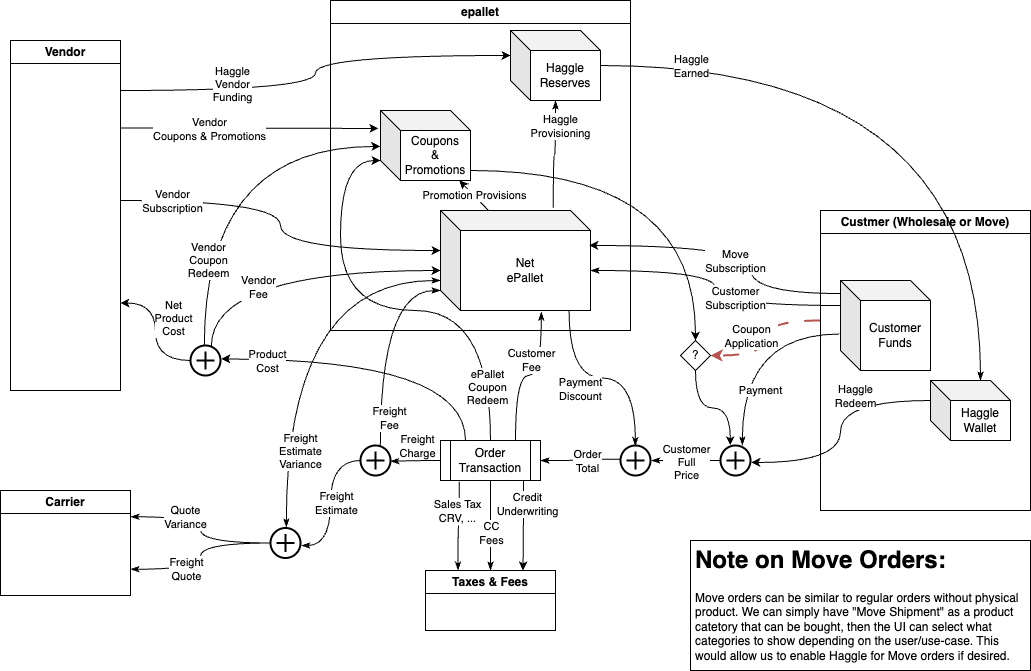

The diagram above was exported from draw.io. Its source (the exported page's mxGraphModel, read from the mxfile embedded in the PNG):
<mxGraphModel dx="1273" dy="672" grid="1" gridSize="10" guides="1" tooltips="1" connect="1" arrows="1" fold="1" page="1" pageScale="1" pageWidth="1100" pageHeight="850" math="0" shadow="0">
  <root>
    <mxCell id="0" />
    <mxCell id="1" parent="0" />
    <mxCell id="146" style="edgeStyle=orthogonalEdgeStyle;curved=1;html=1;entryX=-0.024;entryY=0.257;entryDx=0;entryDy=0;entryPerimeter=0;strokeWidth=1;startArrow=none;startFill=0;endArrow=classic;endFill=1;exitX=1;exitY=0.25;exitDx=0;exitDy=0;" edge="1" parent="1" source="2" target="116">
      <mxGeometry relative="1" as="geometry" />
    </mxCell>
    <mxCell id="147" value="Vendor&lt;br&gt;Coupons &amp;amp; Promotions" style="edgeLabel;html=1;align=center;verticalAlign=middle;resizable=0;points=[];" vertex="1" connectable="0" parent="146">
      <mxGeometry x="-0.3156" y="-1" relative="1" as="geometry">
        <mxPoint as="offset" />
      </mxGeometry>
    </mxCell>
    <mxCell id="2" value="Vendor" style="swimlane;whiteSpace=wrap;html=1;" parent="1" vertex="1">
      <mxGeometry x="60" y="70" width="110" height="350" as="geometry" />
    </mxCell>
    <mxCell id="3" value="epallet" style="swimlane;whiteSpace=wrap;html=1;" parent="1" vertex="1">
      <mxGeometry x="380" y="30" width="300" height="330" as="geometry" />
    </mxCell>
    <mxCell id="28" value="Haggle&lt;br&gt;Reserves" style="shape=cube;whiteSpace=wrap;html=1;boundedLbl=1;backgroundOutline=1;darkOpacity=0.05;darkOpacity2=0.1;" parent="3" vertex="1">
      <mxGeometry x="180" y="30" width="90" height="70" as="geometry" />
    </mxCell>
    <mxCell id="55" style="edgeStyle=orthogonalEdgeStyle;curved=1;html=1;strokeColor=default;endArrow=classicThin;endFill=1;exitX=0.752;exitY=-0.027;exitDx=0;exitDy=0;exitPerimeter=0;" parent="3" source="37" target="28" edge="1">
      <mxGeometry relative="1" as="geometry" />
    </mxCell>
    <mxCell id="61" value="Haggle&lt;br&gt;Provisioning" style="edgeLabel;html=1;align=center;verticalAlign=middle;resizable=0;points=[];" parent="55" vertex="1" connectable="0">
      <mxGeometry x="-0.5312" y="-1" relative="1" as="geometry">
        <mxPoint x="6" y="-56" as="offset" />
      </mxGeometry>
    </mxCell>
    <mxCell id="117" value="Promotion Provisions" style="edgeStyle=none;html=1;exitX=0.323;exitY=0.005;exitDx=0;exitDy=0;exitPerimeter=0;" edge="1" parent="3" source="37" target="116">
      <mxGeometry relative="1" as="geometry" />
    </mxCell>
    <mxCell id="37" value="Net&lt;br&gt;ePallet" style="shape=cube;whiteSpace=wrap;html=1;boundedLbl=1;backgroundOutline=1;darkOpacity=0.05;darkOpacity2=0.1;" parent="3" vertex="1">
      <mxGeometry x="110" y="210" width="150" height="100" as="geometry" />
    </mxCell>
    <mxCell id="116" value="Coupons&lt;br&gt;&amp;amp;&lt;br&gt;Promotions" style="shape=cube;whiteSpace=wrap;html=1;boundedLbl=1;backgroundOutline=1;darkOpacity=0.05;darkOpacity2=0.1;" vertex="1" parent="3">
      <mxGeometry x="50" y="110" width="90" height="70" as="geometry" />
    </mxCell>
    <mxCell id="124" style="edgeStyle=orthogonalEdgeStyle;curved=1;html=1;entryX=1;entryY=0.5;entryDx=0;entryDy=0;endArrow=classic;endFill=1;dashed=1;dashPattern=8 8;strokeWidth=2;fillColor=#f8cecc;strokeColor=#b85450;" edge="1" parent="1" target="120">
      <mxGeometry relative="1" as="geometry">
        <mxPoint x="870" y="350" as="sourcePoint" />
      </mxGeometry>
    </mxCell>
    <mxCell id="127" value="Coupon&lt;br&gt;Application" style="edgeLabel;html=1;align=center;verticalAlign=middle;resizable=0;points=[];" vertex="1" connectable="0" parent="124">
      <mxGeometry x="0.3354" y="-8" relative="1" as="geometry">
        <mxPoint x="-8" y="-12" as="offset" />
      </mxGeometry>
    </mxCell>
    <mxCell id="4" value="Custmer (Wholesale or Move)" style="swimlane;whiteSpace=wrap;html=1;" parent="1" vertex="1">
      <mxGeometry x="870" y="240" width="210" height="300" as="geometry" />
    </mxCell>
    <mxCell id="29" value="Haggle Wallet" style="shape=cube;whiteSpace=wrap;html=1;boundedLbl=1;backgroundOutline=1;darkOpacity=0.05;darkOpacity2=0.1;" parent="4" vertex="1">
      <mxGeometry x="110" y="170" width="80" height="60" as="geometry" />
    </mxCell>
    <mxCell id="32" value="Customer Funds" style="shape=cube;whiteSpace=wrap;html=1;boundedLbl=1;backgroundOutline=1;darkOpacity=0.05;darkOpacity2=0.1;" parent="4" vertex="1">
      <mxGeometry x="20" y="70" width="90" height="90" as="geometry" />
    </mxCell>
    <mxCell id="5" value="Carrier" style="swimlane;whiteSpace=wrap;html=1;" parent="1" vertex="1">
      <mxGeometry x="50" y="520" width="130" height="105" as="geometry" />
    </mxCell>
    <mxCell id="80" value="Taxes &amp;amp; Fees" style="swimlane;whiteSpace=wrap;html=1;" parent="1" vertex="1">
      <mxGeometry x="475" y="600" width="130" height="60" as="geometry" />
    </mxCell>
    <mxCell id="81" style="edgeStyle=orthogonalEdgeStyle;curved=1;html=1;entryX=0.25;entryY=0;entryDx=0;entryDy=0;strokeColor=default;endArrow=classicThin;endFill=1;exitX=0.188;exitY=1.029;exitDx=0;exitDy=0;exitPerimeter=0;" parent="1" source="57" target="80" edge="1">
      <mxGeometry relative="1" as="geometry" />
    </mxCell>
    <mxCell id="82" value="Sales Tax&lt;br&gt;CRV, ..." style="edgeLabel;html=1;align=center;verticalAlign=middle;resizable=0;points=[];" parent="81" vertex="1" connectable="0">
      <mxGeometry x="-0.1179" y="-2" relative="1" as="geometry">
        <mxPoint y="-11" as="offset" />
      </mxGeometry>
    </mxCell>
    <mxCell id="83" style="edgeStyle=orthogonalEdgeStyle;curved=1;html=1;entryX=0.5;entryY=0;entryDx=0;entryDy=0;strokeColor=default;endArrow=classicThin;endFill=1;exitX=0.5;exitY=1;exitDx=0;exitDy=0;" parent="1" source="57" target="80" edge="1">
      <mxGeometry relative="1" as="geometry" />
    </mxCell>
    <mxCell id="84" value="CC&lt;br&gt;Fees" style="edgeLabel;html=1;align=center;verticalAlign=middle;resizable=0;points=[];" parent="83" vertex="1" connectable="0">
      <mxGeometry x="-0.3179" relative="1" as="geometry">
        <mxPoint y="21" as="offset" />
      </mxGeometry>
    </mxCell>
    <mxCell id="130" style="edgeStyle=orthogonalEdgeStyle;curved=1;html=1;entryX=-0.002;entryY=0.514;entryDx=0;entryDy=0;entryPerimeter=0;strokeWidth=1;endArrow=classic;endFill=1;exitX=0.461;exitY=-0.005;exitDx=0;exitDy=0;exitPerimeter=0;" edge="1" parent="1" source="47" target="116">
      <mxGeometry relative="1" as="geometry" />
    </mxCell>
    <mxCell id="131" value="Vendor&lt;br&gt;Coupon&lt;br&gt;Redeem" style="edgeLabel;html=1;align=center;verticalAlign=middle;resizable=0;points=[];" vertex="1" connectable="0" parent="130">
      <mxGeometry x="0.2625" y="-36" relative="1" as="geometry">
        <mxPoint x="-34" y="78" as="offset" />
      </mxGeometry>
    </mxCell>
    <mxCell id="144" style="edgeStyle=orthogonalEdgeStyle;curved=1;html=1;entryX=1;entryY=0.75;entryDx=0;entryDy=0;strokeWidth=1;startArrow=none;startFill=0;endArrow=classic;endFill=1;" edge="1" parent="1" source="47" target="2">
      <mxGeometry relative="1" as="geometry" />
    </mxCell>
    <mxCell id="145" value="Net&lt;br&gt;Product&lt;br&gt;Cost" style="edgeLabel;html=1;align=center;verticalAlign=middle;resizable=0;points=[];" vertex="1" connectable="0" parent="144">
      <mxGeometry x="0.23" y="-17" relative="1" as="geometry">
        <mxPoint as="offset" />
      </mxGeometry>
    </mxCell>
    <mxCell id="47" value="" style="html=1;verticalLabelPosition=bottom;align=center;labelBackgroundColor=#ffffff;verticalAlign=top;strokeWidth=2;strokeColor=#000000;shadow=0;dashed=0;shape=mxgraph.ios7.icons.add;" parent="1" vertex="1">
      <mxGeometry x="240" y="375" width="30" height="30" as="geometry" />
    </mxCell>
    <mxCell id="48" style="edgeStyle=orthogonalEdgeStyle;curved=1;html=1;strokeColor=default;exitX=0.25;exitY=0;exitDx=0;exitDy=0;entryX=1.028;entryY=0.45;entryDx=0;entryDy=0;entryPerimeter=0;" parent="1" source="57" target="47" edge="1">
      <mxGeometry relative="1" as="geometry">
        <mxPoint x="415" y="380" as="targetPoint" />
      </mxGeometry>
    </mxCell>
    <mxCell id="109" value="Product&lt;br&gt;Cost" style="edgeLabel;html=1;align=center;verticalAlign=middle;resizable=0;points=[];" parent="48" vertex="1" connectable="0">
      <mxGeometry x="-0.0965" y="14" relative="1" as="geometry">
        <mxPoint x="-133" y="-12" as="offset" />
      </mxGeometry>
    </mxCell>
    <mxCell id="51" style="edgeStyle=orthogonalEdgeStyle;curved=1;html=1;entryX=0;entryY=0.6;entryDx=0;entryDy=0;entryPerimeter=0;strokeColor=default;exitX=0.695;exitY=0.028;exitDx=0;exitDy=0;exitPerimeter=0;" parent="1" source="47" target="37" edge="1">
      <mxGeometry relative="1" as="geometry">
        <mxPoint x="380" y="300" as="sourcePoint" />
      </mxGeometry>
    </mxCell>
    <mxCell id="74" value="Vendor&lt;br&gt;Fee" style="edgeLabel;html=1;align=center;verticalAlign=middle;resizable=0;points=[];" parent="51" vertex="1" connectable="0">
      <mxGeometry x="-0.038" y="-14" relative="1" as="geometry">
        <mxPoint x="-25" y="2" as="offset" />
      </mxGeometry>
    </mxCell>
    <mxCell id="104" style="edgeStyle=orthogonalEdgeStyle;curved=1;html=1;entryX=1.028;entryY=0.584;entryDx=0;entryDy=0;entryPerimeter=0;strokeColor=default;endArrow=classicThin;endFill=1;exitX=0;exitY=0.5;exitDx=0;exitDy=0;exitPerimeter=0;" parent="1" source="52" target="102" edge="1">
      <mxGeometry relative="1" as="geometry" />
    </mxCell>
    <mxCell id="105" value="Freight&lt;br&gt;Estimate" style="edgeLabel;html=1;align=center;verticalAlign=middle;resizable=0;points=[];" parent="104" vertex="1" connectable="0">
      <mxGeometry x="0.0769" relative="1" as="geometry">
        <mxPoint x="5" y="-6" as="offset" />
      </mxGeometry>
    </mxCell>
    <mxCell id="107" style="edgeStyle=orthogonalEdgeStyle;curved=1;html=1;strokeColor=default;endArrow=classicThin;endFill=1;exitX=0.661;exitY=0.034;exitDx=0;exitDy=0;exitPerimeter=0;entryX=0;entryY=0;entryDx=0;entryDy=80;entryPerimeter=0;" parent="1" source="52" target="37" edge="1">
      <mxGeometry relative="1" as="geometry">
        <mxPoint x="420" y="270" as="targetPoint" />
      </mxGeometry>
    </mxCell>
    <mxCell id="108" value="Freight&lt;br&gt;Fee" style="edgeLabel;html=1;align=center;verticalAlign=middle;resizable=0;points=[];" parent="107" vertex="1" connectable="0">
      <mxGeometry x="-0.7034" y="-4" relative="1" as="geometry">
        <mxPoint x="5" y="3" as="offset" />
      </mxGeometry>
    </mxCell>
    <mxCell id="52" value="" style="html=1;verticalLabelPosition=bottom;align=center;labelBackgroundColor=#ffffff;verticalAlign=top;strokeWidth=2;strokeColor=#000000;shadow=0;dashed=0;shape=mxgraph.ios7.icons.add;" parent="1" vertex="1">
      <mxGeometry x="410" y="475" width="30" height="30" as="geometry" />
    </mxCell>
    <mxCell id="60" style="edgeStyle=orthogonalEdgeStyle;curved=1;html=1;strokeColor=default;endArrow=classicThin;endFill=1;entryX=0.995;entryY=0.528;entryDx=0;entryDy=0;entryPerimeter=0;" parent="1" source="57" target="52" edge="1">
      <mxGeometry relative="1" as="geometry">
        <mxPoint x="625" y="370" as="targetPoint" />
      </mxGeometry>
    </mxCell>
    <mxCell id="62" value="Freight&lt;br&gt;Charge" style="edgeLabel;html=1;align=center;verticalAlign=middle;resizable=0;points=[];" parent="60" vertex="1" connectable="0">
      <mxGeometry x="-0.4082" y="1" relative="1" as="geometry">
        <mxPoint x="-9" y="-16" as="offset" />
      </mxGeometry>
    </mxCell>
    <mxCell id="132" style="edgeStyle=orthogonalEdgeStyle;curved=1;html=1;entryX=0;entryY=0;entryDx=0;entryDy=50;entryPerimeter=0;strokeWidth=1;startArrow=none;startFill=0;endArrow=classic;endFill=1;" edge="1" parent="1" source="57" target="116">
      <mxGeometry relative="1" as="geometry">
        <Array as="points">
          <mxPoint x="540" y="340" />
          <mxPoint x="390" y="340" />
          <mxPoint x="390" y="190" />
        </Array>
      </mxGeometry>
    </mxCell>
    <mxCell id="133" value="ePallet&lt;br&gt;Coupon&lt;br&gt;Redeem" style="edgeLabel;html=1;align=center;verticalAlign=middle;resizable=0;points=[];" vertex="1" connectable="0" parent="132">
      <mxGeometry x="-0.7709" y="4" relative="1" as="geometry">
        <mxPoint as="offset" />
      </mxGeometry>
    </mxCell>
    <mxCell id="134" style="edgeStyle=orthogonalEdgeStyle;curved=1;html=1;entryX=0.75;entryY=0;entryDx=0;entryDy=0;strokeWidth=1;startArrow=none;startFill=0;endArrow=classic;endFill=1;" edge="1" parent="1" target="80">
      <mxGeometry relative="1" as="geometry">
        <mxPoint x="573" y="510" as="sourcePoint" />
      </mxGeometry>
    </mxCell>
    <mxCell id="135" value="Credit&lt;br&gt;Underwriting" style="edgeLabel;html=1;align=center;verticalAlign=middle;resizable=0;points=[];" vertex="1" connectable="0" parent="134">
      <mxGeometry x="-0.4905" y="3" relative="1" as="geometry">
        <mxPoint as="offset" />
      </mxGeometry>
    </mxCell>
    <mxCell id="57" value="Order&lt;br&gt;Transaction" style="shape=process;whiteSpace=wrap;html=1;backgroundOutline=1;strokeColor=#000000;" parent="1" vertex="1">
      <mxGeometry x="490" y="470" width="100" height="40" as="geometry" />
    </mxCell>
    <mxCell id="85" value="" style="edgeStyle=orthogonalEdgeStyle;curved=1;html=1;strokeColor=default;endArrow=classicThin;endFill=1;exitX=-0.005;exitY=0.456;exitDx=0;exitDy=0;exitPerimeter=0;" parent="1" source="94" target="57" edge="1">
      <mxGeometry relative="1" as="geometry" />
    </mxCell>
    <mxCell id="95" value="Order&lt;br&gt;Total" style="edgeLabel;html=1;align=center;verticalAlign=middle;resizable=0;points=[];" parent="85" vertex="1" connectable="0">
      <mxGeometry x="-0.1865" y="2" relative="1" as="geometry">
        <mxPoint as="offset" />
      </mxGeometry>
    </mxCell>
    <mxCell id="89" style="edgeStyle=orthogonalEdgeStyle;curved=1;html=1;entryX=0.728;entryY=0;entryDx=0;entryDy=0;entryPerimeter=0;strokeColor=default;endArrow=classicThin;endFill=1;exitX=-0.013;exitY=0.595;exitDx=0;exitDy=0;exitPerimeter=0;" parent="1" source="32" target="66" edge="1">
      <mxGeometry relative="1" as="geometry" />
    </mxCell>
    <mxCell id="90" value="Payment" style="edgeLabel;html=1;align=center;verticalAlign=middle;resizable=0;points=[];" parent="89" vertex="1" connectable="0">
      <mxGeometry x="0.1828" y="-3" relative="1" as="geometry">
        <mxPoint x="21" y="30" as="offset" />
      </mxGeometry>
    </mxCell>
    <mxCell id="31" style="edgeStyle=orthogonalEdgeStyle;curved=1;html=1;exitX=0;exitY=0;exitDx=0;exitDy=20;exitPerimeter=0;entryX=1.028;entryY=0.567;entryDx=0;entryDy=0;entryPerimeter=0;" parent="1" source="29" target="66" edge="1">
      <mxGeometry relative="1" as="geometry">
        <mxPoint x="790" y="380" as="targetPoint" />
      </mxGeometry>
    </mxCell>
    <mxCell id="93" value="Haggle&lt;br&gt;Redeem" style="edgeLabel;html=1;align=center;verticalAlign=middle;resizable=0;points=[];" parent="31" vertex="1" connectable="0">
      <mxGeometry x="0.3276" y="-32" relative="1" as="geometry">
        <mxPoint x="23" y="-35" as="offset" />
      </mxGeometry>
    </mxCell>
    <mxCell id="91" style="edgeStyle=orthogonalEdgeStyle;curved=1;html=1;strokeColor=default;endArrow=classicThin;endFill=1;exitX=0;exitY=0;exitDx=0;exitDy=25;exitPerimeter=0;entryX=0;entryY=0;entryDx=150;entryDy=60;entryPerimeter=0;" parent="1" source="32" target="37" edge="1">
      <mxGeometry relative="1" as="geometry" />
    </mxCell>
    <mxCell id="92" value="Customer&lt;br&gt;Subscription" style="edgeLabel;html=1;align=center;verticalAlign=middle;resizable=0;points=[];" parent="91" vertex="1" connectable="0">
      <mxGeometry x="-0.0294" y="-5" relative="1" as="geometry">
        <mxPoint x="14" y="5" as="offset" />
      </mxGeometry>
    </mxCell>
    <mxCell id="94" value="" style="html=1;verticalLabelPosition=bottom;align=center;labelBackgroundColor=#ffffff;verticalAlign=top;strokeWidth=2;strokeColor=#000000;shadow=0;dashed=0;shape=mxgraph.ios7.icons.add;" parent="1" vertex="1">
      <mxGeometry x="670" y="475" width="30" height="30" as="geometry" />
    </mxCell>
    <mxCell id="96" style="edgeStyle=orthogonalEdgeStyle;curved=1;html=1;entryX=1.028;entryY=0.5;entryDx=0;entryDy=0;entryPerimeter=0;strokeColor=default;endArrow=classicThin;endFill=1;" parent="1" source="66" target="94" edge="1">
      <mxGeometry relative="1" as="geometry" />
    </mxCell>
    <mxCell id="97" value="Customer&lt;br&gt;Full&lt;br&gt;Price" style="edgeLabel;html=1;align=center;verticalAlign=middle;resizable=0;points=[];" parent="96" vertex="1" connectable="0">
      <mxGeometry x="0.0146" y="1" relative="1" as="geometry">
        <mxPoint as="offset" />
      </mxGeometry>
    </mxCell>
    <mxCell id="66" value="" style="html=1;verticalLabelPosition=bottom;align=center;labelBackgroundColor=#ffffff;verticalAlign=top;strokeWidth=2;strokeColor=#000000;shadow=0;dashed=0;shape=mxgraph.ios7.icons.add;" parent="1" vertex="1">
      <mxGeometry x="770" y="475" width="30" height="30" as="geometry" />
    </mxCell>
    <mxCell id="86" style="edgeStyle=orthogonalEdgeStyle;curved=1;html=1;exitX=0.857;exitY=1;exitDx=0;exitDy=0;exitPerimeter=0;entryX=0.495;entryY=0.017;entryDx=0;entryDy=0;strokeColor=default;endArrow=classicThin;endFill=1;entryPerimeter=0;" parent="1" source="37" target="94" edge="1">
      <mxGeometry relative="1" as="geometry" />
    </mxCell>
    <mxCell id="87" value="Payment&lt;br&gt;Discount" style="edgeLabel;html=1;align=center;verticalAlign=middle;resizable=0;points=[];" parent="86" vertex="1" connectable="0">
      <mxGeometry x="0.5443" y="1" relative="1" as="geometry">
        <mxPoint x="-56" y="-11" as="offset" />
      </mxGeometry>
    </mxCell>
    <mxCell id="98" style="edgeStyle=orthogonalEdgeStyle;curved=1;html=1;entryX=0.625;entryY=0;entryDx=0;entryDy=0;entryPerimeter=0;strokeColor=default;endArrow=classicThin;endFill=1;" parent="1" source="28" target="29" edge="1">
      <mxGeometry relative="1" as="geometry">
        <Array as="points">
          <mxPoint x="1030" y="95" />
        </Array>
      </mxGeometry>
    </mxCell>
    <mxCell id="99" value="Haggle&lt;br&gt;Earned" style="edgeLabel;html=1;align=center;verticalAlign=middle;resizable=0;points=[];" parent="98" vertex="1" connectable="0">
      <mxGeometry x="-0.2091" y="-3" relative="1" as="geometry">
        <mxPoint x="-185" y="-3" as="offset" />
      </mxGeometry>
    </mxCell>
    <mxCell id="35" style="edgeStyle=orthogonalEdgeStyle;curved=1;html=1;entryX=0;entryY=0;entryDx=0;entryDy=25;entryPerimeter=0;" parent="1" target="28" edge="1">
      <mxGeometry relative="1" as="geometry">
        <mxPoint x="170" y="120" as="sourcePoint" />
      </mxGeometry>
    </mxCell>
    <mxCell id="100" value="Haggle&lt;br&gt;Vendor&lt;br&gt;Funding" style="edgeLabel;html=1;align=center;verticalAlign=middle;resizable=0;points=[];" parent="35" vertex="1" connectable="0">
      <mxGeometry x="-0.223" y="-1" relative="1" as="geometry">
        <mxPoint x="-54" y="-8" as="offset" />
      </mxGeometry>
    </mxCell>
    <mxCell id="42" style="edgeStyle=orthogonalEdgeStyle;curved=1;html=1;entryX=0;entryY=0;entryDx=0;entryDy=40;entryPerimeter=0;" parent="1" target="37" edge="1">
      <mxGeometry relative="1" as="geometry">
        <mxPoint x="170" y="230" as="sourcePoint" />
      </mxGeometry>
    </mxCell>
    <mxCell id="101" value="Vendor&lt;br&gt;Subscription" style="edgeLabel;html=1;align=center;verticalAlign=middle;resizable=0;points=[];" parent="42" vertex="1" connectable="0">
      <mxGeometry x="-0.3254" y="1" relative="1" as="geometry">
        <mxPoint x="-74" y="1" as="offset" />
      </mxGeometry>
    </mxCell>
    <mxCell id="72" style="edgeStyle=orthogonalEdgeStyle;curved=1;html=1;strokeColor=default;endArrow=classicThin;endFill=1;exitX=0.75;exitY=0;exitDx=0;exitDy=0;entryX=0.672;entryY=1.013;entryDx=0;entryDy=0;entryPerimeter=0;" parent="1" source="57" target="37" edge="1">
      <mxGeometry relative="1" as="geometry">
        <mxPoint x="580" y="420" as="sourcePoint" />
        <mxPoint x="590" y="330" as="targetPoint" />
      </mxGeometry>
    </mxCell>
    <mxCell id="73" value="Customer&lt;br&gt;Fee" style="edgeLabel;html=1;align=center;verticalAlign=middle;resizable=0;points=[];" parent="72" vertex="1" connectable="0">
      <mxGeometry x="-0.2774" y="-5" relative="1" as="geometry">
        <mxPoint x="10" y="-25" as="offset" />
      </mxGeometry>
    </mxCell>
    <mxCell id="112" style="edgeStyle=orthogonalEdgeStyle;curved=1;html=1;entryX=1;entryY=0.25;entryDx=0;entryDy=0;strokeColor=default;endArrow=classicThin;endFill=1;" parent="1" source="102" target="5" edge="1">
      <mxGeometry relative="1" as="geometry" />
    </mxCell>
    <mxCell id="114" value="Quote&lt;br&gt;Variance" style="edgeLabel;html=1;align=center;verticalAlign=middle;resizable=0;points=[];" parent="112" vertex="1" connectable="0">
      <mxGeometry x="0.4767" y="8" relative="1" as="geometry">
        <mxPoint x="11" y="-8" as="offset" />
      </mxGeometry>
    </mxCell>
    <mxCell id="113" style="edgeStyle=orthogonalEdgeStyle;curved=1;html=1;entryX=1;entryY=0.75;entryDx=0;entryDy=0;strokeColor=default;endArrow=classicThin;endFill=1;" parent="1" source="102" target="5" edge="1">
      <mxGeometry relative="1" as="geometry" />
    </mxCell>
    <mxCell id="115" value="Freight&lt;br&gt;Quote" style="edgeLabel;html=1;align=center;verticalAlign=middle;resizable=0;points=[];" parent="113" vertex="1" connectable="0">
      <mxGeometry x="0.4693" relative="1" as="geometry">
        <mxPoint x="11" as="offset" />
      </mxGeometry>
    </mxCell>
    <mxCell id="102" value="" style="html=1;verticalLabelPosition=bottom;align=center;labelBackgroundColor=#ffffff;verticalAlign=top;strokeWidth=2;strokeColor=#000000;shadow=0;dashed=0;shape=mxgraph.ios7.icons.add;" parent="1" vertex="1">
      <mxGeometry x="320" y="557.5" width="30" height="30" as="geometry" />
    </mxCell>
    <mxCell id="110" style="edgeStyle=orthogonalEdgeStyle;curved=1;html=1;strokeColor=default;endArrow=classicThin;endFill=1;entryX=0.528;entryY=-0.016;entryDx=0;entryDy=0;entryPerimeter=0;startArrow=classicThin;startFill=1;" parent="1" target="102" edge="1">
      <mxGeometry relative="1" as="geometry">
        <mxPoint x="270" y="500" as="targetPoint" />
        <mxPoint x="490" y="310" as="sourcePoint" />
      </mxGeometry>
    </mxCell>
    <mxCell id="111" value="Freight&lt;br&gt;Estimate&lt;br&gt;Variance" style="edgeLabel;html=1;align=center;verticalAlign=middle;resizable=0;points=[];" parent="110" vertex="1" connectable="0">
      <mxGeometry x="0.5545" y="4" relative="1" as="geometry">
        <mxPoint x="10" y="13" as="offset" />
      </mxGeometry>
    </mxCell>
    <mxCell id="119" style="edgeStyle=orthogonalEdgeStyle;html=1;entryX=0.328;entryY=-0.011;entryDx=0;entryDy=0;entryPerimeter=0;curved=1;startArrow=none;exitX=0.5;exitY=1;exitDx=0;exitDy=0;" edge="1" parent="1" source="120" target="66">
      <mxGeometry relative="1" as="geometry" />
    </mxCell>
    <mxCell id="122" value="" style="edgeStyle=orthogonalEdgeStyle;html=1;entryX=0.5;entryY=0;entryDx=0;entryDy=0;curved=1;endArrow=classic;endFill=1;exitX=1;exitY=0.857;exitDx=0;exitDy=0;exitPerimeter=0;" edge="1" parent="1" source="116" target="120">
      <mxGeometry relative="1" as="geometry">
        <mxPoint x="530" y="185" as="sourcePoint" />
        <mxPoint x="780.0100000000002" y="370" as="targetPoint" />
      </mxGeometry>
    </mxCell>
    <mxCell id="120" value="?" style="rhombus;whiteSpace=wrap;html=1;" vertex="1" parent="1">
      <mxGeometry x="730" y="370" width="30" height="30" as="geometry" />
    </mxCell>
    <mxCell id="142" style="edgeStyle=orthogonalEdgeStyle;curved=1;html=1;entryX=0.992;entryY=0.35;entryDx=0;entryDy=0;entryPerimeter=0;strokeWidth=1;startArrow=none;startFill=0;endArrow=classic;endFill=1;exitX=-0.002;exitY=0.145;exitDx=0;exitDy=0;exitPerimeter=0;" edge="1" parent="1" source="32" target="37">
      <mxGeometry relative="1" as="geometry">
        <Array as="points">
          <mxPoint x="800" y="323" />
          <mxPoint x="800" y="275" />
        </Array>
      </mxGeometry>
    </mxCell>
    <mxCell id="143" value="Move&lt;br&gt;Subscription" style="edgeLabel;html=1;align=center;verticalAlign=middle;resizable=0;points=[];" vertex="1" connectable="0" parent="142">
      <mxGeometry x="0.1572" y="9" relative="1" as="geometry">
        <mxPoint x="20" y="6" as="offset" />
      </mxGeometry>
    </mxCell>
    <mxCell id="148" value="&lt;h1&gt;Note on Move Orders:&lt;/h1&gt;&lt;p&gt;Move orders can be similar to regular orders without physical product. We can simply have &quot;Move Shipment&quot; as a product catetory that can be bought, then the UI can select what categories to show depending on the user/use-case. This would allow us to enable Haggle for Move orders if desired.&lt;/p&gt;" style="text;html=1;strokeColor=default;fillColor=none;spacing=5;spacingTop=-20;whiteSpace=wrap;overflow=hidden;rounded=0;" vertex="1" parent="1">
      <mxGeometry x="740" y="570" width="340" height="130" as="geometry" />
    </mxCell>
  </root>
</mxGraphModel>